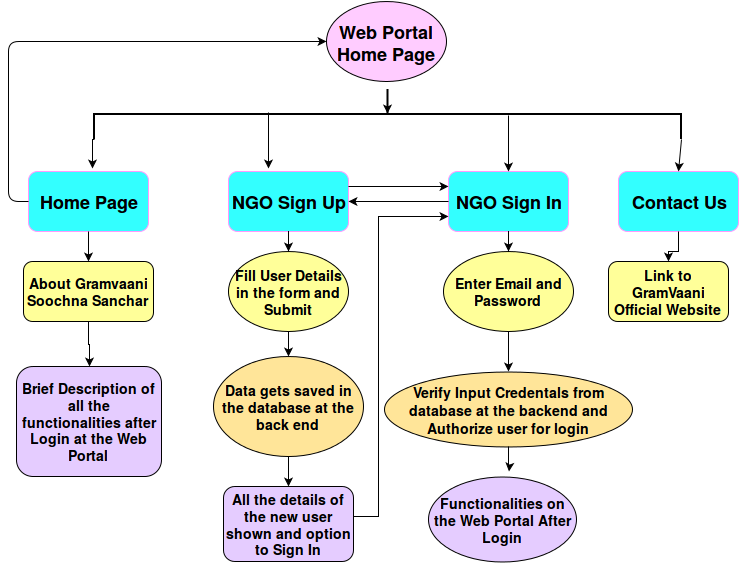

The diagram above was exported from draw.io. Its source (the exported page's mxGraphModel, read from the mxfile embedded in the PNG):
<mxGraphModel dx="1055" dy="496" grid="1" gridSize="10" guides="1" tooltips="1" connect="1" arrows="1" fold="1" page="1" pageScale="1" pageWidth="826" pageHeight="1169" background="#ffffff" math="0" shadow="0">
  <root>
    <mxCell id="0" />
    <mxCell id="1" parent="0" />
    <mxCell id="6adced23dc52b74b-13" value="&lt;b&gt;&lt;font style=&quot;font-size: 18px&quot;&gt;Web Portal Home Page&lt;/font&gt;&lt;/b&gt;&lt;br&gt;" style="ellipse;whiteSpace=wrap;html=1;strokeColor=#000000;fillColor=#FFCCFF;" vertex="1" parent="1">
      <mxGeometry x="338" y="30" width="120" height="80" as="geometry" />
    </mxCell>
    <mxCell id="6adced23dc52b74b-15" value="" style="strokeWidth=2;html=1;shape=mxgraph.flowchart.annotation_2;align=left;rotation=90;direction=east;" vertex="1" parent="1">
      <mxGeometry x="374" y="-151" width="50" height="587" as="geometry" />
    </mxCell>
    <mxCell id="6adced23dc52b74b-20" style="edgeStyle=orthogonalEdgeStyle;rounded=0;html=1;exitX=0;exitY=0.5;exitPerimeter=0;entryX=0.48;entryY=0.5;entryPerimeter=0;jettySize=auto;orthogonalLoop=1;" edge="1" parent="1" source="6adced23dc52b74b-15" target="6adced23dc52b74b-15">
      <mxGeometry relative="1" as="geometry" />
    </mxCell>
    <mxCell id="6adced23dc52b74b-23" style="edgeStyle=orthogonalEdgeStyle;rounded=0;html=1;exitX=1;exitY=1;exitPerimeter=0;jettySize=auto;orthogonalLoop=1;" edge="1" parent="1" source="6adced23dc52b74b-15">
      <mxGeometry relative="1" as="geometry">
        <mxPoint x="104" y="197" as="targetPoint" />
        <Array as="points" />
      </mxGeometry>
    </mxCell>
    <mxCell id="6adced23dc52b74b-25" value="" style="endArrow=classic;html=1;" edge="1" parent="1">
      <mxGeometry width="50" height="50" relative="1" as="geometry">
        <mxPoint x="280" y="141" as="sourcePoint" />
        <mxPoint x="280" y="197" as="targetPoint" />
      </mxGeometry>
    </mxCell>
    <mxCell id="6adced23dc52b74b-27" value="&lt;b&gt;&lt;font style=&quot;font-size: 18px&quot;&gt;Home Page&lt;/font&gt;&lt;br&gt;&lt;/b&gt;" style="rounded=1;whiteSpace=wrap;html=1;strokeColor=#FF99FF;fillColor=#33FFFF;" vertex="1" parent="1">
      <mxGeometry x="40" y="200" width="120" height="60" as="geometry" />
    </mxCell>
    <mxCell id="6adced23dc52b74b-28" value="&lt;b&gt;&lt;font style=&quot;font-size: 18px&quot;&gt;Contact Us&lt;/font&gt;&lt;br&gt;&lt;/b&gt;" style="rounded=1;whiteSpace=wrap;html=1;strokeColor=#FF99FF;fillColor=#33FFFF;" vertex="1" parent="1">
      <mxGeometry x="630" y="200" width="120" height="60" as="geometry" />
    </mxCell>
    <mxCell id="6adced23dc52b74b-29" value="&lt;font style=&quot;font-size: 18px&quot;&gt;&lt;b&gt;NGO Sign In&lt;/b&gt;&lt;/font&gt;&lt;br&gt;" style="rounded=1;whiteSpace=wrap;html=1;strokeColor=#FF99FF;fillColor=#33FFFF;" vertex="1" parent="1">
      <mxGeometry x="460" y="200" width="120" height="60" as="geometry" />
    </mxCell>
    <mxCell id="6adced23dc52b74b-30" value="&lt;b&gt;&lt;font style=&quot;font-size: 18px&quot;&gt;NGO Sign Up&lt;/font&gt;&lt;br&gt;&lt;/b&gt;" style="rounded=1;whiteSpace=wrap;html=1;strokeColor=#FF99FF;fillColor=#33FFFF;" vertex="1" parent="1">
      <mxGeometry x="240" y="200" width="120" height="60" as="geometry" />
    </mxCell>
    <mxCell id="6adced23dc52b74b-31" value="" style="endArrow=classic;html=1;" edge="1" parent="1">
      <mxGeometry x="520" y="144" width="50" height="50" as="geometry">
        <mxPoint x="520" y="144" as="sourcePoint" />
        <mxPoint x="520" y="200" as="targetPoint" />
      </mxGeometry>
    </mxCell>
    <mxCell id="6adced23dc52b74b-33" value="" style="edgeStyle=segmentEdgeStyle;endArrow=classic;html=1;exitX=0;exitY=0.5;entryX=0;entryY=0.5;" edge="1" parent="1" source="6adced23dc52b74b-27" target="6adced23dc52b74b-13">
      <mxGeometry width="50" height="50" relative="1" as="geometry">
        <mxPoint x="10" y="60" as="sourcePoint" />
        <mxPoint x="60" y="10" as="targetPoint" />
        <Array as="points">
          <mxPoint x="20" y="230" />
          <mxPoint x="20" y="70" />
        </Array>
      </mxGeometry>
    </mxCell>
    <mxCell id="6adced23dc52b74b-34" value="" style="endArrow=classic;html=1;entryX=0.5;entryY=0;exitX=1;exitY=0;exitPerimeter=0;" edge="1" parent="1" source="6adced23dc52b74b-15" target="6adced23dc52b74b-28">
      <mxGeometry width="50" height="50" relative="1" as="geometry">
        <mxPoint x="690" y="200" as="sourcePoint" />
        <mxPoint x="740" y="150" as="targetPoint" />
      </mxGeometry>
    </mxCell>
    <mxCell id="6adced23dc52b74b-35" style="edgeStyle=orthogonalEdgeStyle;rounded=0;html=1;exitX=1;exitY=0.25;entryX=0;entryY=0.25;jettySize=auto;orthogonalLoop=1;" edge="1" parent="1" source="6adced23dc52b74b-30" target="6adced23dc52b74b-29">
      <mxGeometry relative="1" as="geometry" />
    </mxCell>
    <mxCell id="6adced23dc52b74b-37" style="edgeStyle=orthogonalEdgeStyle;rounded=0;html=1;exitX=0.5;exitY=1;jettySize=auto;orthogonalLoop=1;" edge="1" parent="1" source="6adced23dc52b74b-30" target="6adced23dc52b74b-38">
      <mxGeometry relative="1" as="geometry">
        <mxPoint x="300" y="300" as="targetPoint" />
      </mxGeometry>
    </mxCell>
    <mxCell id="6adced23dc52b74b-38" value="&lt;b&gt;&lt;font style=&quot;font-size: 14px&quot;&gt;Fill User Details in the form and Submit&lt;/font&gt;&lt;/b&gt;&lt;br&gt;" style="ellipse;whiteSpace=wrap;html=1;fillColor=#FFFF99;" vertex="1" parent="1">
      <mxGeometry x="240" y="280" width="120" height="80" as="geometry" />
    </mxCell>
    <mxCell id="6adced23dc52b74b-40" value="&lt;b&gt;&lt;font style=&quot;font-size: 14px&quot;&gt;Data gets saved in the database at the back end&lt;/font&gt;&lt;/b&gt;&lt;br&gt;" style="ellipse;whiteSpace=wrap;html=1;strokeColor=#000000;fillColor=#FFE599;" vertex="1" parent="1">
      <mxGeometry x="225" y="385" width="150" height="100" as="geometry" />
    </mxCell>
    <mxCell id="6adced23dc52b74b-41" style="edgeStyle=orthogonalEdgeStyle;rounded=0;html=1;entryX=0.5;entryY=0;jettySize=auto;orthogonalLoop=1;" edge="1" parent="1" source="6adced23dc52b74b-38" target="6adced23dc52b74b-40">
      <mxGeometry relative="1" as="geometry" />
    </mxCell>
    <mxCell id="6adced23dc52b74b-43" value="&lt;b&gt;&lt;font style=&quot;font-size: 14px&quot;&gt;All the details of the new user shown and option to Sign In &lt;/font&gt;&lt;/b&gt;&lt;br&gt;" style="rounded=1;whiteSpace=wrap;html=1;strokeColor=#000000;fillColor=#E5CCFF;" vertex="1" parent="1">
      <mxGeometry x="235" y="515" width="130" height="75" as="geometry" />
    </mxCell>
    <mxCell id="6adced23dc52b74b-44" style="edgeStyle=orthogonalEdgeStyle;rounded=0;html=1;entryX=0.5;entryY=0;jettySize=auto;orthogonalLoop=1;" edge="1" parent="1" source="6adced23dc52b74b-40" target="6adced23dc52b74b-43">
      <mxGeometry relative="1" as="geometry" />
    </mxCell>
    <mxCell id="6adced23dc52b74b-46" style="edgeStyle=orthogonalEdgeStyle;rounded=0;html=1;exitX=0.5;exitY=1;jettySize=auto;orthogonalLoop=1;" edge="1" parent="1" source="6adced23dc52b74b-28" target="6adced23dc52b74b-47">
      <mxGeometry relative="1" as="geometry">
        <mxPoint x="740" y="320" as="targetPoint" />
      </mxGeometry>
    </mxCell>
    <mxCell id="6adced23dc52b74b-47" value="&lt;b&gt;&lt;font style=&quot;font-size: 14px&quot;&gt;Link to GramVaani Official Website&lt;br&gt;&lt;/font&gt;&lt;/b&gt;" style="rounded=1;whiteSpace=wrap;html=1;fillColor=#FFFF99;" vertex="1" parent="1">
      <mxGeometry x="620" y="290" width="120" height="60" as="geometry" />
    </mxCell>
    <mxCell id="6adced23dc52b74b-50" value="&lt;b&gt;&lt;font style=&quot;font-size: 14px&quot;&gt;Functionalities on the Web Portal After Login&lt;/font&gt;&lt;/b&gt;&lt;br&gt;" style="ellipse;whiteSpace=wrap;html=1;fillColor=#E5CCFF;" vertex="1" parent="1">
      <mxGeometry x="440" y="505" width="148" height="85" as="geometry" />
    </mxCell>
    <mxCell id="6adced23dc52b74b-51" style="edgeStyle=orthogonalEdgeStyle;rounded=0;html=1;jettySize=auto;orthogonalLoop=1;" edge="1" parent="1" source="6adced23dc52b74b-27" target="6adced23dc52b74b-52">
      <mxGeometry relative="1" as="geometry">
        <mxPoint x="100" y="290" as="targetPoint" />
      </mxGeometry>
    </mxCell>
    <mxCell id="6adced23dc52b74b-52" value="&lt;b&gt;&lt;font style=&quot;font-size: 14px&quot;&gt;About Gramvaani Soochna Sanchar&lt;/font&gt;&lt;/b&gt;&lt;br&gt;" style="rounded=1;whiteSpace=wrap;html=1;fillColor=#FFFF99;" vertex="1" parent="1">
      <mxGeometry x="35" y="290" width="130" height="60" as="geometry" />
    </mxCell>
    <mxCell id="6adced23dc52b74b-53" style="edgeStyle=orthogonalEdgeStyle;rounded=0;html=1;jettySize=auto;orthogonalLoop=1;" edge="1" parent="1" source="6adced23dc52b74b-52" target="6adced23dc52b74b-54">
      <mxGeometry relative="1" as="geometry">
        <mxPoint x="100" y="380" as="targetPoint" />
      </mxGeometry>
    </mxCell>
    <mxCell id="6adced23dc52b74b-54" value="&lt;b&gt;&lt;font style=&quot;font-size: 14px&quot;&gt;Brief Description of all the functionalities after Login at the Web Portal&lt;/font&gt;&lt;/b&gt;&lt;br&gt;" style="rounded=1;whiteSpace=wrap;html=1;fillColor=#E5CCFF;" vertex="1" parent="1">
      <mxGeometry x="28" y="395" width="145" height="110" as="geometry" />
    </mxCell>
    <mxCell id="6adced23dc52b74b-56" style="edgeStyle=orthogonalEdgeStyle;rounded=0;html=1;jettySize=auto;orthogonalLoop=1;entryX=0;entryY=0.75;exitX=1;exitY=0.5;" edge="1" parent="1" source="6adced23dc52b74b-43" target="6adced23dc52b74b-29">
      <mxGeometry relative="1" as="geometry">
        <mxPoint x="440" y="270" as="targetPoint" />
        <Array as="points">
          <mxPoint x="365" y="545" />
          <mxPoint x="390" y="545" />
          <mxPoint x="390" y="245" />
        </Array>
      </mxGeometry>
    </mxCell>
    <mxCell id="6adced23dc52b74b-57" style="edgeStyle=orthogonalEdgeStyle;rounded=0;html=1;entryX=1;entryY=0.5;jettySize=auto;orthogonalLoop=1;" edge="1" parent="1" source="6adced23dc52b74b-29" target="6adced23dc52b74b-30">
      <mxGeometry relative="1" as="geometry" />
    </mxCell>
    <mxCell id="6adced23dc52b74b-59" value="&lt;b&gt;&lt;font style=&quot;font-size: 14px&quot;&gt;Enter Email and Password&lt;/font&gt;&lt;/b&gt;&lt;br&gt;" style="ellipse;whiteSpace=wrap;html=1;fillColor=#FFFF99;" vertex="1" parent="1">
      <mxGeometry x="455" y="280" width="130" height="80" as="geometry" />
    </mxCell>
    <mxCell id="6adced23dc52b74b-60" value="&lt;font style=&quot;font-size: 14px&quot;&gt;&lt;b&gt;Verify Input Credentals from database at the backend and Authorize user for login&lt;/b&gt;&lt;/font&gt;&lt;br&gt;" style="ellipse;whiteSpace=wrap;html=1;fillColor=#FFE599;" vertex="1" parent="1">
      <mxGeometry x="396" y="400" width="248" height="75" as="geometry" />
    </mxCell>
    <mxCell id="6adced23dc52b74b-61" value="" style="edgeStyle=orthogonalEdgeStyle;rounded=0;html=1;jettySize=auto;orthogonalLoop=1;" edge="1" parent="1" source="6adced23dc52b74b-29" target="6adced23dc52b74b-59">
      <mxGeometry relative="1" as="geometry" />
    </mxCell>
    <mxCell id="6adced23dc52b74b-62" value="" style="edgeStyle=orthogonalEdgeStyle;rounded=0;html=1;jettySize=auto;orthogonalLoop=1;" edge="1" parent="1" source="6adced23dc52b74b-59" target="6adced23dc52b74b-60">
      <mxGeometry relative="1" as="geometry" />
    </mxCell>
    <mxCell id="6adced23dc52b74b-63" style="edgeStyle=orthogonalEdgeStyle;rounded=0;html=1;jettySize=auto;orthogonalLoop=1;" edge="1" parent="1" source="6adced23dc52b74b-60">
      <mxGeometry relative="1" as="geometry">
        <mxPoint x="520.5" y="500" as="targetPoint" />
      </mxGeometry>
    </mxCell>
  </root>
</mxGraphModel>